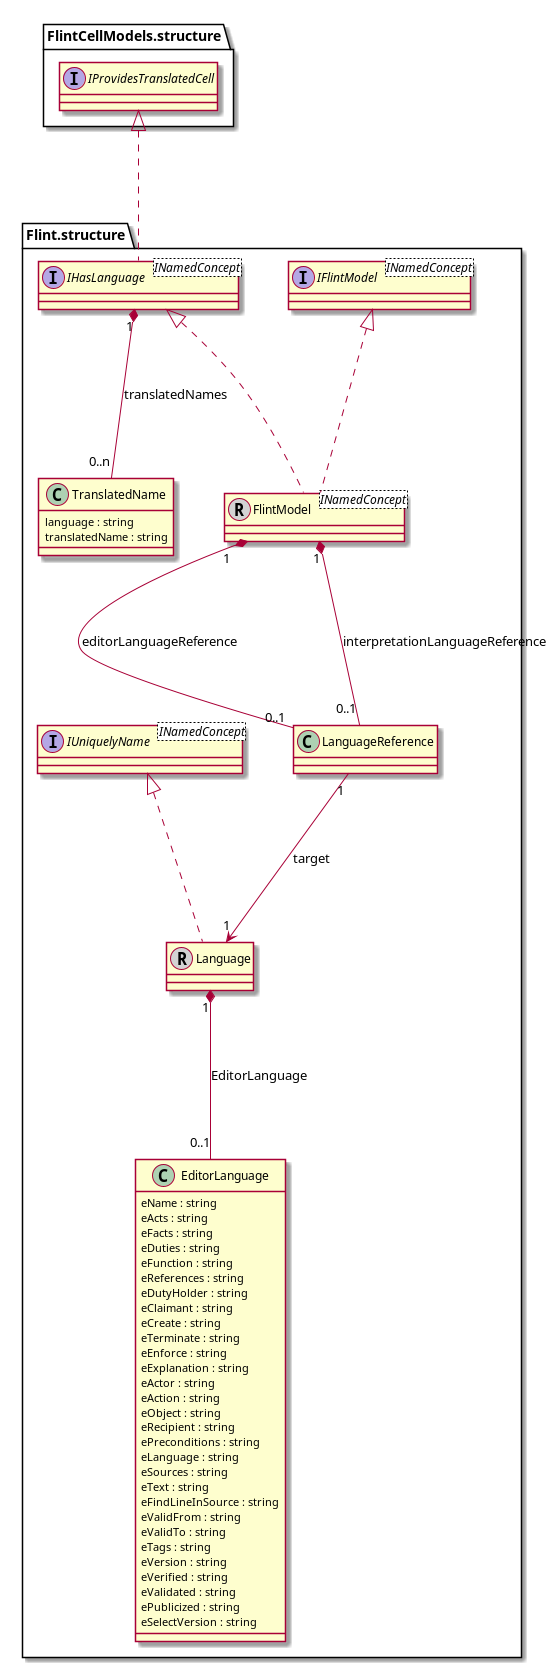

The diagram above was rendered by PlantUML. Its source (embedded in the PNG):
@startuml FlintModel-Model
skinparam nodesep 50
skinparam ranksep 150

interface "Flint.structure.IFlintModel" <INamedConcept>
interface "Flint.structure.IHasLanguage" <INamedConcept>
interface "FlintCellModels.structure.IProvidesTranslatedCell" 
interface "Flint.structure.IUniquelyName" <INamedConcept>
class "Flint.structure.Language"  << (R, lightgrey) >>
class "Flint.structure.LanguageReference" 
class "Flint.structure.FlintModel" <INamedConcept> << (R, lightgrey) >>
class "Flint.structure.EditorLanguage"
"Flint.structure.EditorLanguage" : eName : string
"Flint.structure.EditorLanguage" : eActs : string
"Flint.structure.EditorLanguage" : eFacts : string
"Flint.structure.EditorLanguage" : eDuties : string
"Flint.structure.EditorLanguage" : eFunction : string
"Flint.structure.EditorLanguage" : eReferences : string
"Flint.structure.EditorLanguage" : eDutyHolder : string
"Flint.structure.EditorLanguage" : eClaimant : string
"Flint.structure.EditorLanguage" : eCreate : string
"Flint.structure.EditorLanguage" : eTerminate : string
"Flint.structure.EditorLanguage" : eEnforce : string
"Flint.structure.EditorLanguage" : eExplanation : string
"Flint.structure.EditorLanguage" : eActor : string
"Flint.structure.EditorLanguage" : eAction : string
"Flint.structure.EditorLanguage" : eObject : string
"Flint.structure.EditorLanguage" : eRecipient : string
"Flint.structure.EditorLanguage" : ePreconditions : string
"Flint.structure.EditorLanguage" : eLanguage : string
"Flint.structure.EditorLanguage" : eSources : string
"Flint.structure.EditorLanguage" : eText : string
"Flint.structure.EditorLanguage" : eFindLineInSource : string
"Flint.structure.EditorLanguage" : eValidFrom : string
"Flint.structure.EditorLanguage" : eValidTo : string
"Flint.structure.EditorLanguage" : eTags : string
"Flint.structure.EditorLanguage" : eVersion : string
"Flint.structure.EditorLanguage" : eVerified : string
"Flint.structure.EditorLanguage" : eValidated : string
"Flint.structure.EditorLanguage" : ePublicized : string
"Flint.structure.EditorLanguage" : eSelectVersion : string  
class "Flint.structure.TranslatedName" 
"Flint.structure.TranslatedName" : language : string
"Flint.structure.TranslatedName" : translatedName : string

"FlintCellModels.structure.IProvidesTranslatedCell" <|.. "Flint.structure.IHasLanguage"
"Flint.structure.IUniquelyName" <|.. "Flint.structure.Language"
"Flint.structure.IFlintModel" <|.. "Flint.structure.FlintModel"
"Flint.structure.IHasLanguage" <|.. "Flint.structure.FlintModel"
"Flint.structure.Language" "1" *-- "0..1" "Flint.structure.EditorLanguage" : EditorLanguage
"Flint.structure.LanguageReference" "1" --> "1" "Flint.structure.Language" : target
"Flint.structure.IHasLanguage" "1" *-- "0..n" "Flint.structure.TranslatedName" : translatedNames
"Flint.structure.FlintModel" "1" *-- "0..1" "Flint.structure.LanguageReference" : editorLanguageReference
"Flint.structure.FlintModel" "1" *-- "0..1" "Flint.structure.LanguageReference" : interpretationLanguageReference
@enduml